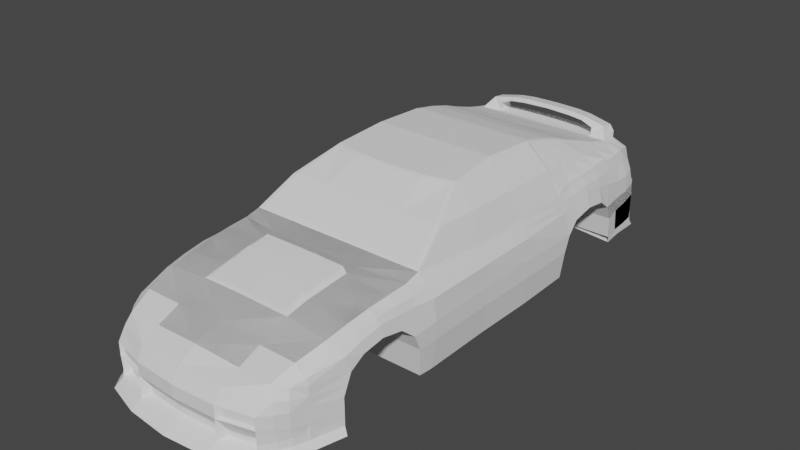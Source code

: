 # Source: 240SX.blend  (saved by Blender 2.90.8; exported with 4.5.12 LTS)
import bpy
from mathutils import Matrix  # noqa: F401  (used for matrix-valued properties, if any)

bpy.ops.wm.read_factory_settings(use_empty=True)
scene = bpy.context.scene
scene.name = 'Scene'

# ---- collections
col_collection = bpy.data.collections.new('Collection'); scene.collection.children.link(col_collection)

# ---- world
world_world = bpy.data.worlds.new('World'); scene.world = world_world
world_world.use_nodes = True; world_world.node_tree.nodes.clear()
_N = world_world.node_tree.nodes; _L = world_world.node_tree.links
n0 = _N.new('ShaderNodeOutputWorld'); n0.name = 'World Output'; n0.location = (300, 300)
n1 = _N.new('ShaderNodeBackground'); n1.name = 'Background'; n1.location = (10, 300)
n1.inputs[0].default_value = (0.05088, 0.05088, 0.05088, 1.0)
_L.new(n1.outputs[0], n0.inputs[0])
n0.is_active_output = True
world_world.color = (0.05088, 0.05088, 0.05088)
world_world.use_sun_shadow = False
world_world.sun_shadow_jitter_overblur = 0.0

# ---- meshes
me_cube = bpy.data.meshes.new('Cube')
me_cube.from_pydata([(0.0, 4.56, 0.8507), (0.0, -5.782, -0.4243), (0.0, 5.522, 0.548), (1.864, 5.157, 0.6038), (1.649, -5.545, -0.4243), (1.923, -1.937, 0.6529), (0.0, -1.937, 0.6532), (0.0, 2.067, 1.59), (1.357, 2.065, 1.59), (2.063, 2.26, 0.5585), (0.0, 4.174, 0.9689), (2.213, 4.111, -1.03), (1.547, 4.104, 0.9689), (2.013, 4.104, 0.6802), (1.466, 3.129, 1.313), (2.046, 3.129, 0.6389), (0.0, -1.859, 0.7141), (1.34, -0.3092, 1.532), (1.507, 3.616, 1.133), (2.036, 3.616, 0.6704), (1.409, 2.641, 1.46), (2.033, 2.641, 0.611), (0.0, -1.155, 1.149), (2.206, -4.128, -1.287), (1.848, -4.121, 0.3488), (1.931, -2.257, 0.5732), (1.897, -3.189, 0.5043), (1.922, -2.723, 0.548), (1.874, -3.655, 0.4373), (1.662, -5.192, 0.01133), (0.0, -5.233, 0.07041), (0.0, 5.406, 0.7399), (1.559, 5.115, 0.7399), (1.896, 4.982, 0.6419), (1.392, -0.2197, 1.56), (2.034, -0.3768, 0.548), (0.0, -0.3894, 1.56), (0.0, 0.8886, 1.661), (1.325, 0.8886, 1.661), (2.055, 0.8886, 0.548), (0.0, 5.569, -0.1045), (1.999, 5.204, -0.1045), (2.282, -1.87, -0.2182), (2.299, 2.346, -0.2525), (2.227, 3.908, -0.249), (2.256, 3.129, 0.04818), (2.241, 3.616, -0.02873), (2.26, 2.641, -0.03572), (2.206, -3.953, -0.1756), (2.275, -2.439, -0.249), (2.218, -3.189, 0.07965), (2.225, -2.723, -0.01125), (2.215, -3.655, 0.009727), (2.147, 5.041, -0.122), (2.27, -0.3768, -0.2182), (2.291, 0.8886, -0.2182), (2.289, -1.858, -0.5792), (2.305, 2.203, -0.5792), (2.216, 4.069, -0.5792), (2.206, -4.135, -0.5792), (2.275, -2.299, -0.5792), (1.821, -5.307, -0.4429), (2.277, -0.3768, -0.5792), (2.298, 0.8886, -0.5792), (0.847, 4.525, 0.8507), (1.751, -1.157, 1.134), (0.9265, -5.726, -0.4243), (0.7262, 5.484, 0.548), (1.002, -1.937, 0.6532), (0.7576, 2.042, 1.59), (0.8567, 4.12, 0.9689), (2.179, 4.381, -0.2245), (0.9877, -1.859, 0.7141), (1.819, -1.859, 0.7138), (1.664, -1.155, 1.148), (0.9654, -5.192, 0.01133), (0.7262, 5.368, 0.7399), (0.7555, -0.36, 1.56), (0.7262, 0.8886, 1.661), (0.7262, 5.531, -0.1045), (2.031, -4.735, -0.1039), (2.031, -4.739, -0.4918), (1.755, -4.733, 0.2019), (1.649, -5.545, -0.6877), (0.0, -5.782, -0.6877), (0.9265, -5.726, -0.6877), (2.206, -4.131, -0.9332), (1.996, 4.429, 0.6714), (1.567, 4.755, 0.7814), (1.957, 4.755, 0.6757), (0.0, 4.755, 0.7814), (2.179, 4.732, -0.2), (1.569, 4.429, 0.8752), (0.8108, 4.755, 0.7814), (0.0, 5.545, 0.2218), (1.991, 5.15, 0.2218), (2.24, -1.882, 0.2302), (2.187, 2.315, 0.2302), (2.164, 4.006, 0.2282), (2.164, 3.129, 0.3436), (2.164, 3.616, 0.3208), (2.164, 2.641, 0.2876), (2.164, -4.037, 0.1269), (2.179, -2.323, 0.2452), (2.164, -3.189, 0.292), (2.164, -2.723, 0.2684), (2.164, -3.655, 0.2235), (2.091, 5.01, 0.213), (2.24, -0.3768, 0.2302), (2.24, 0.8886, 0.2302), (2.164, 4.405, 0.1563), (0.7262, 5.507, 0.2218), (2.0, -4.733, 0.02716), (2.164, 4.743, 0.1467), (1.88, -5.008, -0.06811), (1.938, -5.07, -0.4674), (1.645, 4.429, 0.8069), (1.797, 2.159, 1.074), (1.719, 4.104, 0.8371), (0.0, -4.128, -1.287), (0.9345, -4.128, -1.287), (0.9318, -4.131, -0.9332), (0.9318, -4.135, -0.5792), (0.9379, -3.189, 0.07965), (0.9415, -2.723, -0.01125), (0.9367, -3.655, 0.009727), (0.9318, -3.953, -0.1756), (0.9666, -2.299, -0.5792), (0.9318, -2.216, -1.177), (0.9664, -2.439, -0.249), (0.0, -2.216, -1.177), (0.7627, 4.111, -1.03), (0.7984, 2.161, -1.137), (0.8494, 2.346, -0.2525), (0.7771, 3.908, -0.249), (0.8062, 3.129, 0.04818), (0.7916, 3.616, -0.02873), (0.8104, 2.641, -0.03572), (0.8555, 2.203, -0.5792), (0.7662, 4.069, -0.5792), (0.0, 4.111, -1.03), (0.0, 2.161, -1.137), (1.893, -4.719, 0.0927), (0.0, 5.534, 0.3849), (1.927, 5.153, 0.3874), (2.081, -1.91, 0.4415), (2.125, 2.287, 0.3943), (2.103, 4.055, 0.4542), (2.119, 3.129, 0.4912), (2.115, 3.616, 0.4956), (2.113, 2.641, 0.4493), (2.06, -4.079, 0.2378), (2.11, -2.29, 0.4092), (2.085, -3.189, 0.3982), (2.097, -2.723, 0.4082), (2.073, -3.655, 0.3304), (1.994, 4.996, 0.4275), (2.137, -0.3768, 0.3891), (2.147, 0.8886, 0.3891), (2.08, 4.417, 0.4139), (0.7262, 5.496, 0.3849), (2.06, 4.749, 0.4112), (1.656, -5.397, -0.2115), (0.0, -5.604, -0.1602), (0.946, -5.569, -0.1679), (1.785, -5.271, -0.2376), (1.922, -5.047, -0.2677), (2.031, -4.737, -0.2979), (2.206, -4.044, -0.3774), (1.584, -5.492, -0.448), (0.9914, -5.641, -0.448), (0.9914, -5.641, -0.6641), (1.584, -5.492, -0.6641), (1.522, 5.341, 0.5759), (1.369, 5.261, 0.7399), (1.589, 5.387, -0.1045), (1.585, 5.349, 0.2218), (1.553, 5.345, 0.3862), (2.235, -1.937, -1.17), (2.248, 2.161, -1.137), (2.206, -2.216, -1.177), (2.222, -0.3768, -1.17), (2.243, 0.8886, -1.17), (2.289, -1.858, -0.5792), (2.305, 2.203, -0.5792), (2.275, -2.299, -0.5792), (2.277, -0.3768, -0.5792), (2.298, 0.8886, -0.5792), (0.9666, -2.299, -0.5792), (0.9318, -2.216, -1.177), (0.0, -2.216, -1.177), (0.0, -1.937, -1.17), (0.0, -0.3768, -1.17), (0.0, 0.8886, -1.17), (0.7984, 2.161, -1.137), (0.8555, 2.203, -0.5792), (0.0, 2.161, -1.137), (1.44, -0.1744, 1.508), (1.761, -1.058, 1.133), (1.906, -1.794, 0.7148), (2.01, -0.3291, 0.6112), (1.809, 2.057, 1.06), (2.043, 2.148, 0.6035), (1.383, 0.8676, 1.591), (2.032, 0.8598, 0.6029), (1.805, -0.2515, 1.127), (1.414, 1.973, 1.521), (1.807, 0.8635, 1.094), (1.437, 2.681, 1.395), (1.39, 2.152, 1.508), (2.011, 2.681, 0.6773), (2.038, 2.33, 0.6318), (1.794, 2.238, 1.06), (1.722, 4.024, 0.8537), (1.993, 4.024, 0.7375), (1.528, 3.577, 1.11), (1.49, 3.129, 1.267), (2.014, 3.577, 0.729), (2.022, 3.129, 0.7016), (1.794, 3.129, 0.9742), (1.564, 4.024, 0.9682), (1.794, 3.577, 0.9096), (1.794, 2.681, 1.026), (1.337, 2.694, 1.461), (1.291, 2.182, 1.577), (0.758, 2.161, 1.577), (0.0, 3.561, 1.17), (0.0, 4.056, 1.025), (0.8461, 4.009, 1.025), (1.46, 3.994, 1.025), (1.425, 3.561, 1.17), (1.388, 3.127, 1.331), (0.0, 2.694, 1.461), (0.0, 3.127, 1.331), (0.8326, 3.127, 1.331), (0.873, 3.561, 1.17), (0.0, 2.183, 1.577), (0.7823, 2.694, 1.461), (0.9027, -1.155, 1.149), (0.7656, -0.4358, 1.532), (0.0, -0.4623, 1.532)], [], [(173, 67, 76, 174), (34, 77, 239, 17), (68, 5, 73, 72), (157, 35, 5, 145), (177, 173, 3, 144), (65, 34, 17, 74), (150, 21, 9, 146), (13, 118, 213, 214), (7, 69, 225, 236), (64, 0, 10, 70), (116, 92, 12, 118), (159, 87, 13, 147), (8, 20, 223, 224), (117, 9, 211, 212), (149, 19, 15, 148), (147, 13, 19, 149), (15, 19, 217, 218), (18, 12, 229, 230), (69, 8, 224, 225), (21, 15, 218, 210), (148, 15, 21, 150), (155, 28, 24, 151), (145, 5, 25, 152), (154, 27, 26, 153), (152, 25, 27, 154), (153, 26, 28, 155), (164, 162, 29, 75), (144, 3, 33, 156), (67, 2, 31, 76), (93, 90, 0, 64), (158, 39, 35, 157), (117, 8, 206, 201), (78, 37, 36, 77), (69, 7, 37, 78), (65, 5, 199, 198), (146, 9, 39, 158), (57, 43, 55, 63), (63, 55, 54, 62), (56, 42, 49, 60), (62, 54, 42, 56), (85, 66, 1, 84), (4, 61, 165, 162), (66, 85, 171, 170), (8, 69, 78, 38), (38, 78, 77, 34), (32, 33, 3), (163, 164, 75, 30), (70, 10, 227, 228), (12, 70, 228, 229), (14, 18, 230, 231), (161, 89, 87, 159), (92, 64, 70, 12), (20, 14, 231, 223), (5, 65, 74, 73), (143, 2, 67, 160), (162, 165, 29), (9, 117, 201, 202), (87, 89, 88, 116), (29, 114, 82), (102, 112, 80, 48), (32, 174, 76, 93, 88), (156, 33, 89, 161), (92, 116, 88), (88, 93, 64, 92), (76, 31, 90, 93), (53, 107, 113, 91), (151, 142, 112, 102), (40, 94, 111, 79), (91, 113, 110, 71), (43, 97, 109, 55), (55, 109, 108, 54), (41, 95, 107, 53), (50, 104, 106, 52), (49, 103, 105, 51), (51, 105, 104, 50), (42, 96, 103, 49), (52, 106, 102, 48), (45, 99, 101, 47), (44, 98, 100, 46), (46, 100, 99, 45), (71, 110, 98, 44), (47, 101, 97, 43), (175, 176, 95, 41), (54, 108, 96, 42), (82, 114, 112, 142), (114, 80, 112), (39, 9, 202, 204), (38, 34, 197, 203), (8, 38, 203, 206), (19, 13, 214, 217), (9, 21, 210, 211), (18, 14, 216, 215), (87, 116, 118, 13), (14, 20, 208, 216), (33, 32, 88, 89), (86, 23, 120, 121), (52, 48, 126, 125), (60, 49, 129, 127), (49, 51, 124, 129), (48, 168, 59, 122, 126), (50, 52, 125, 123), (51, 50, 123, 124), (59, 86, 121, 122), (120, 128, 127, 129, 124, 123, 125, 126, 122, 121), (119, 130, 128, 120), (47, 43, 133, 137), (46, 45, 135, 136), (43, 57, 138, 133), (45, 47, 137, 135), (58, 44, 134, 139), (44, 46, 136, 134), (58, 139, 131, 11), (138, 132, 131, 139, 134, 136, 135, 137, 133), (140, 131, 132, 141), (24, 82, 142, 151), (107, 156, 161, 113), (94, 143, 160, 111), (113, 161, 159, 110), (97, 146, 158, 109), (109, 158, 157, 108), (95, 144, 156, 107), (104, 153, 155, 106), (103, 152, 154, 105), (105, 154, 153, 104), (96, 145, 152, 103), (106, 155, 151, 102), (99, 148, 150, 101), (98, 147, 149, 100), (100, 149, 148, 99), (110, 159, 147, 98), (101, 150, 146, 97), (176, 177, 144, 95), (108, 157, 145, 96), (1, 66, 164, 163), (66, 4, 162, 164), (29, 165, 166, 114), (114, 166, 167, 80), (167, 168, 48, 80), (168, 167, 81, 59), (115, 81, 167, 166), (165, 61, 115, 166), (172, 169, 170, 171), (85, 83, 172, 171), (83, 4, 169, 172), (4, 66, 170, 169), (111, 160, 177, 176), (79, 111, 176, 175), (160, 67, 173, 177), (3, 173, 174, 32), (181, 186, 183, 178), (178, 183, 185, 180), (182, 187, 186, 181), (179, 184, 187, 182), (180, 185, 188, 189), (182, 181, 192, 193), (181, 178, 191, 192), (178, 180, 189, 190, 191), (184, 179, 194, 195), (182, 193, 196, 179), (207, 203, 197, 205), (201, 206, 203, 207), (198, 205, 197), (205, 198, 199, 200), (202, 201, 207, 204), (204, 207, 205, 200), (35, 39, 204, 200), (5, 35, 200, 199), (34, 65, 198, 197), (222, 208, 209, 212), (221, 215, 216, 219), (213, 220, 215, 221), (219, 216, 208, 222), (218, 219, 222, 210), (214, 213, 221, 217), (217, 221, 219, 218), (210, 222, 212, 211), (8, 117, 212, 209), (12, 18, 215, 220), (20, 8, 209, 208), (118, 12, 220, 213), (237, 232, 236, 225), (235, 226, 233, 234), (228, 227, 226, 235), (234, 233, 232, 237), (231, 234, 237, 223), (229, 228, 235, 230), (230, 235, 234, 231), (223, 237, 225, 224), (72, 238, 22, 16), (74, 238, 72, 73), (238, 239, 240, 22), (17, 239, 238, 74), (77, 36, 240, 239), (6, 68, 72, 16)])
_uv = me_cube.uv_layers.new(name='UVMap')
_uv.uv.foreach_set('vector', [0.4221, 0.9131, 0.6585, 0.9048, 0.6585, 0.9619, 0.4675, 0.9619, 0.1718, 0.2603, 0.1571, 0.2575, 0.1573, 0.2556, 0.1707, 0.2582, 0.1041, 0.3167, 0.1041, 0.401, 0.09502, 0.3915, 0.09501, 0.3154, 0.08944, 0.6936, 0.09731, 0.6929, 0.1093, 0.7572, 0.09823, 0.757, 0.4127, 0.8567, 0.4221, 0.9131, 0.3204, 0.9214, 0.3015, 0.8571, 0.1809, 0.2374, 0.1718, 0.2603, 0.1707, 0.2582, 0.1789, 0.2374, 0.08038, 0.5676, 0.08791, 0.5669, 0.08683, 0.5831, 0.07941, 0.5826, 0.052, 0.1397, 0.052, 0.1573, 0.052, 0.1573, 0.052, 0.1397, 0.1427, 0.3148, 0.1603, 0.3131, 0.1605, 0.3158, 0.1429, 0.3175, 0.1702, 0.3744, 0.1506, 0.3784, 0.1491, 0.369, 0.1689, 0.3646, 0.08849, 0.1539, 0.08849, 0.1616, 0.052, 0.1721, 0.052, 0.1573, 0.07256, 0.4936, 0.0838, 0.4921, 0.08518, 0.5057, 0.07525, 0.5087, 0.1743, 0.3126, 0.1766, 0.3262, 0.1751, 0.3276, 0.173, 0.3154, 0.06531, 0.3439, 0.06742, 0.285, 0.06742, 0.285, 0.06531, 0.3439, 0.07841, 0.5268, 0.08639, 0.5261, 0.08693, 0.5465, 0.08005, 0.5471, 0.07525, 0.5087, 0.08518, 0.5057, 0.08639, 0.5261, 0.07841, 0.5268, 0.08693, 0.5465, 0.08639, 0.5261, 0.08639, 0.5261, 0.08693, 0.5465, 0.1822, 0.3497, 0.1849, 0.3616, 0.1824, 0.359, 0.18, 0.3484, 0.1603, 0.3131, 0.1743, 0.3126, 0.173, 0.3154, 0.1605, 0.3158, 0.08791, 0.5669, 0.08693, 0.5465, 0.08693, 0.5465, 0.08791, 0.5669, 0.08005, 0.5471, 0.08693, 0.5465, 0.08791, 0.5669, 0.08038, 0.5676, 0.1004, 0.8299, 0.1098, 0.8298, 0.1089, 0.8495, 0.09919, 0.8475, 0.09823, 0.757, 0.1093, 0.7572, 0.1076, 0.771, 0.09753, 0.7731, 0.09918, 0.7912, 0.1086, 0.7906, 0.1097, 0.8101, 0.1008, 0.8105, 0.09753, 0.7731, 0.1076, 0.771, 0.1086, 0.7906, 0.09918, 0.7912, 0.1008, 0.8105, 0.1097, 0.8101, 0.1098, 0.8298, 0.1004, 0.8299, 0.1172, 0.9275, 0.09708, 0.9063, 0.1042, 0.8961, 0.1273, 0.9133, 0.07048, 0.462, 0.07987, 0.4611, 0.08171, 0.4685, 0.07186, 0.4692, 0.6585, 0.9048, 0.8744, 0.9048, 0.8744, 0.9619, 0.6585, 0.9619, 0.1703, 0.3802, 0.1514, 0.3832, 0.1506, 0.3784, 0.1702, 0.3744, 0.0844, 0.6409, 0.09206, 0.6402, 0.09731, 0.6929, 0.08944, 0.6936, 0.06531, 0.3439, 0.06396, 0.4026, 0.06396, 0.4026, 0.06531, 0.3439, 0.1578, 0.2864, 0.1409, 0.2873, 0.1396, 0.2575, 0.1571, 0.2575, 0.1603, 0.3131, 0.1427, 0.3148, 0.1409, 0.2873, 0.1578, 0.2864, 0.1809, 0.2374, 0.1879, 0.2181, 0.1873, 0.2216, 0.1815, 0.2395, 0.07941, 0.5826, 0.08683, 0.5831, 0.09206, 0.6402, 0.0844, 0.6409, 0.03809, 0.5899, 0.05119, 0.5827, 0.05798, 0.6433, 0.04294, 0.6446, 0.04294, 0.6446, 0.05798, 0.6433, 0.06282, 0.696, 0.04778, 0.6974, 0.05343, 0.7591, 0.0685, 0.7581, 0.06956, 0.7819, 0.05523, 0.7775, 0.04778, 0.6974, 0.06282, 0.696, 0.0685, 0.7581, 0.05343, 0.7591, 0.1001, 0.9452, 0.1093, 0.9367, 0.138, 0.9658, 0.1302, 0.974, 0.09035, 0.9145, 0.08516, 0.9035, 0.09308, 0.9, 0.09708, 0.9063, 0.2864, 0.2188, 0.2494, 0.2187, 0.2567, 0.2055, 0.2792, 0.2068, 0.1743, 0.3126, 0.1603, 0.3131, 0.1578, 0.2864, 0.1715, 0.2857, 0.1715, 0.2857, 0.1578, 0.2864, 0.1571, 0.2575, 0.1718, 0.2603, 0.09366, 0.4583, 0.08171, 0.4685, 0.07987, 0.4611, 0.1471, 0.9558, 0.1172, 0.9275, 0.1273, 0.9133, 0.1597, 0.9411, 0.1689, 0.3646, 0.1491, 0.369, 0.1486, 0.3659, 0.1682, 0.3617, 0.1849, 0.3616, 0.1689, 0.3646, 0.1682, 0.3617, 0.1824, 0.359, 0.1793, 0.3378, 0.1822, 0.3497, 0.18, 0.3484, 0.1775, 0.3379, 0.07141, 0.4798, 0.08316, 0.4784, 0.0838, 0.4921, 0.07256, 0.4936, 0.1867, 0.3694, 0.1702, 0.3744, 0.1689, 0.3646, 0.1849, 0.3616, 0.1766, 0.3262, 0.1793, 0.3378, 0.1775, 0.3379, 0.1751, 0.3276, 0.1879, 0.2181, 0.1809, 0.2374, 0.1789, 0.2374, 0.1853, 0.2199, 0.8744, 0.8563, 0.8744, 0.9048, 0.6585, 0.9048, 0.6585, 0.8563, 0.09708, 0.9063, 0.09308, 0.9, 0.1042, 0.8961, 0.06742, 0.285, 0.06531, 0.3439, 0.06531, 0.3439, 0.06742, 0.285, 0.08849, 0.1387, 0.125, 0.1392, 0.125, 0.1511, 0.08849, 0.1539, 0.1042, 0.8961, 0.09605, 0.8871, 0.1079, 0.8755, 0.09295, 0.8463, 0.09587, 0.8747, 0.09065, 0.8758, 0.08007, 0.8452, 0.09366, 0.4583, 0.09876, 0.4497, 0.122, 0.4356, 0.1283, 0.4607, 0.09899, 0.4725, 0.07186, 0.4692, 0.08171, 0.4685, 0.08316, 0.4784, 0.07141, 0.4798, 0.08849, 0.1616, 0.08849, 0.1539, 0.125, 0.1511, 0.1879, 0.3773, 0.1703, 0.3802, 0.1702, 0.3744, 0.1867, 0.3694, 0.122, 0.4356, 0.1496, 0.4228, 0.1597, 0.4481, 0.1283, 0.4607, 0.04808, 0.4696, 0.06217, 0.4699, 0.05979, 0.4813, 0.0455, 0.4827, 0.09919, 0.8475, 0.1008, 0.8744, 0.09587, 0.8747, 0.09295, 0.8463, 0.8744, 0.7108, 0.8744, 0.8078, 0.6585, 0.8078, 0.6585, 0.7108, 0.0455, 0.4827, 0.05979, 0.4813, 0.06134, 0.4952, 0.04558, 0.4974, 0.05119, 0.5827, 0.07198, 0.5821, 0.07676, 0.6416, 0.05798, 0.6433, 0.05798, 0.6433, 0.07676, 0.6416, 0.08154, 0.6943, 0.06282, 0.696, 0.04955, 0.4604, 0.06315, 0.4629, 0.06217, 0.4699, 0.04808, 0.4696, 0.08622, 0.8119, 0.0953, 0.811, 0.09466, 0.8304, 0.08559, 0.8315, 0.06956, 0.7819, 0.09015, 0.7751, 0.09272, 0.7918, 0.08078, 0.7928, 0.08078, 0.7928, 0.09272, 0.7918, 0.0953, 0.811, 0.08622, 0.8119, 0.0685, 0.7581, 0.08719, 0.7567, 0.09015, 0.7751, 0.06956, 0.7819, 0.08559, 0.8315, 0.09466, 0.8304, 0.09295, 0.8463, 0.08007, 0.8452, 0.06074, 0.5489, 0.07363, 0.5477, 0.0733, 0.5683, 0.05923, 0.5696, 0.04593, 0.5173, 0.06567, 0.5116, 0.07086, 0.5275, 0.05594, 0.5288, 0.05594, 0.5288, 0.07086, 0.5275, 0.07363, 0.5477, 0.06074, 0.5489, 0.04558, 0.4974, 0.06134, 0.4952, 0.06567, 0.5116, 0.04593, 0.5173, 0.05923, 0.5696, 0.0733, 0.5683, 0.07198, 0.5821, 0.05119, 0.5827, 0.402, 0.7108, 0.4032, 0.8078, 0.2826, 0.8078, 0.2802, 0.7108, 0.06282, 0.696, 0.08154, 0.6943, 0.08719, 0.7567, 0.0685, 0.7581, 0.1079, 0.8755, 0.09605, 0.8871, 0.09587, 0.8747, 0.1008, 0.8744, 0.09605, 0.8871, 0.09065, 0.8758, 0.09587, 0.8747, 0.09206, 0.6402, 0.08683, 0.5831, 0.08683, 0.5831, 0.09206, 0.6402, 0.1715, 0.2857, 0.1718, 0.2603, 0.1736, 0.2611, 0.1736, 0.2851, 0.1743, 0.3126, 0.1715, 0.2857, 0.1736, 0.2851, 0.1763, 0.3104, 0.08639, 0.5261, 0.08518, 0.5057, 0.08518, 0.5057, 0.08639, 0.5261, 0.08683, 0.5831, 0.08791, 0.5669, 0.08791, 0.5669, 0.08683, 0.5831, 0.1822, 0.3497, 0.1793, 0.3378, 0.1805, 0.3379, 0.183, 0.3488, 0.08849, 0.1387, 0.08849, 0.1539, 0.052, 0.1573, 0.052, 0.1397, 0.1793, 0.3378, 0.1766, 0.3262, 0.1782, 0.3273, 0.1805, 0.3379, 0.08171, 0.4685, 0.09366, 0.4583, 0.09899, 0.4725, 0.08316, 0.4784, 0.9005, 0.05772, 0.9046, 0.0541, 0.9176, 0.06881, 0.9129, 0.07099, 0.8903, 0.07232, 0.8926, 0.0673, 0.9058, 0.07461, 0.9048, 0.0775, 0.8895, 0.09877, 0.8884, 0.09343, 0.9051, 0.09047, 0.909, 0.09471, 0.8884, 0.09343, 0.8883, 0.08754, 0.904, 0.0864, 0.9051, 0.09047, 0.8926, 0.0673, 0.8944, 0.06443, 0.8965, 0.06183, 0.9089, 0.07225, 0.9058, 0.07461, 0.8886, 0.07975, 0.8903, 0.07232, 0.9048, 0.0775, 0.9046, 0.08178, 0.8883, 0.08754, 0.8886, 0.07975, 0.9046, 0.08178, 0.904, 0.0864, 0.8965, 0.06183, 0.9005, 0.05772, 0.9129, 0.07099, 0.9089, 0.07225, 0.9176, 0.06881, 0.9176, 0.09564, 0.909, 0.09471, 0.9051, 0.09047, 0.904, 0.0864, 0.9046, 0.08178, 0.9048, 0.0775, 0.9058, 0.07461, 0.9089, 0.07225, 0.9129, 0.07099, 0.9307, 0.06881, 0.9307, 0.09564, 0.9176, 0.09564, 0.9176, 0.06881, 0.9307, 0.06443, 0.9308, 0.05903, 0.9483, 0.06143, 0.9478, 0.06525, 0.9322, 0.07958, 0.9308, 0.07208, 0.9489, 0.06994, 0.9488, 0.07494, 0.9308, 0.05903, 0.9315, 0.0541, 0.9515, 0.05739, 0.9483, 0.06143, 0.9308, 0.07208, 0.9307, 0.06443, 0.9478, 0.06525, 0.9489, 0.06994, 0.9367, 0.08988, 0.9341, 0.08482, 0.9502, 0.07811, 0.9532, 0.08055, 0.9341, 0.08482, 0.9322, 0.07958, 0.9488, 0.07494, 0.9502, 0.07811, 0.9367, 0.08988, 0.9532, 0.08055, 0.9591, 0.0835, 0.9404, 0.09599, 0.9515, 0.05739, 0.9586, 0.05442, 0.9591, 0.0835, 0.9532, 0.08055, 0.9502, 0.07811, 0.9488, 0.07494, 0.9489, 0.06994, 0.9478, 0.06525, 0.9483, 0.06143, 0.9705, 0.0835, 0.9591, 0.0835, 0.9586, 0.05442, 0.9705, 0.05442, 0.1089, 0.8495, 0.1079, 0.8755, 0.1008, 0.8744, 0.09919, 0.8475, 0.06217, 0.4699, 0.07186, 0.4692, 0.07141, 0.4798, 0.05979, 0.4813, 0.8744, 0.8078, 0.8744, 0.8563, 0.6585, 0.8563, 0.6585, 0.8078, 0.05979, 0.4813, 0.07141, 0.4798, 0.07256, 0.4936, 0.06134, 0.4952, 0.07198, 0.5821, 0.07941, 0.5826, 0.0844, 0.6409, 0.07676, 0.6416, 0.07676, 0.6416, 0.0844, 0.6409, 0.08944, 0.6936, 0.08154, 0.6943, 0.06315, 0.4629, 0.07048, 0.462, 0.07186, 0.4692, 0.06217, 0.4699, 0.0953, 0.811, 0.1008, 0.8105, 0.1004, 0.8299, 0.09466, 0.8304, 0.09015, 0.7751, 0.09753, 0.7731, 0.09918, 0.7912, 0.09272, 0.7918, 0.09272, 0.7918, 0.09918, 0.7912, 0.1008, 0.8105, 0.0953, 0.811, 0.08719, 0.7567, 0.09823, 0.757, 0.09753, 0.7731, 0.09015, 0.7751, 0.09466, 0.8304, 0.1004, 0.8299, 0.09919, 0.8475, 0.09295, 0.8463, 0.07363, 0.5477, 0.08005, 0.5471, 0.08038, 0.5676, 0.0733, 0.5683, 0.06567, 0.5116, 0.07525, 0.5087, 0.07841, 0.5268, 0.07086, 0.5275, 0.07086, 0.5275, 0.07841, 0.5268, 0.08005, 0.5471, 0.07363, 0.5477, 0.06134, 0.4952, 0.07256, 0.4936, 0.07525, 0.5087, 0.06567, 0.5116, 0.0733, 0.5683, 0.08038, 0.5676, 0.07941, 0.5826, 0.07198, 0.5821, 0.4032, 0.8078, 0.4127, 0.8567, 0.3015, 0.8571, 0.2826, 0.8078, 0.08154, 0.6943, 0.08944, 0.6936, 0.09823, 0.757, 0.08719, 0.7567, 0.138, 0.9658, 0.1093, 0.9367, 0.1172, 0.9275, 0.1471, 0.9558, 0.1093, 0.9367, 0.09035, 0.9145, 0.09708, 0.9063, 0.1172, 0.9275, 0.1042, 0.8961, 0.09308, 0.9, 0.0883, 0.8904, 0.09605, 0.8871, 0.09605, 0.8871, 0.0883, 0.8904, 0.08324, 0.878, 0.09065, 0.8758, 0.08324, 0.878, 0.07288, 0.8507, 0.08007, 0.8452, 0.09065, 0.8758, 0.07288, 0.8507, 0.08324, 0.878, 0.07568, 0.8802, 0.06575, 0.8563, 0.08067, 0.8935, 0.07568, 0.8802, 0.08324, 0.878, 0.0883, 0.8904, 0.09308, 0.9, 0.08516, 0.9035, 0.08067, 0.8935, 0.0883, 0.8904, 0.2676, 0.6364, 0.2676, 0.4999, 0.6536, 0.4999, 0.6536, 0.6364, 0.2494, 0.2187, 0.2492, 0.1364, 0.2571, 0.1459, 0.2567, 0.2055, 0.2492, 0.1364, 0.2864, 0.1369, 0.2784, 0.1475, 0.2571, 0.1459, 0.2864, 0.1369, 0.2864, 0.2188, 0.2792, 0.2068, 0.2784, 0.1475, 0.6585, 0.8078, 0.6585, 0.8563, 0.4127, 0.8567, 0.4032, 0.8078, 0.6585, 0.7108, 0.6585, 0.8078, 0.4032, 0.8078, 0.402, 0.7108, 0.6585, 0.8563, 0.6585, 0.9048, 0.4221, 0.9131, 0.4127, 0.8567, 0.3204, 0.9214, 0.4221, 0.9131, 0.4675, 0.9619, 0.4111, 0.9619, 0.16, 0.5304, 0.1846, 0.5303, 0.1849, 0.592, 0.1602, 0.5953, 0.1602, 0.5953, 0.1849, 0.592, 0.1849, 0.6104, 0.1598, 0.607, 0.1599, 0.4776, 0.1846, 0.4776, 0.1846, 0.5303, 0.16, 0.5304, 0.1611, 0.4246, 0.1845, 0.4228, 0.1846, 0.4776, 0.1599, 0.4776, 0.8961, 0.05318, 0.8883, 0.05408, 0.8883, 0.03716, 0.8961, 0.03671, 0.9362, 0.05366, 0.9199, 0.05339, 0.9199, 0.02466, 0.9362, 0.02466, 0.9199, 0.05339, 0.8997, 0.05356, 0.8997, 0.02466, 0.9199, 0.02466, 0.8997, 0.05356, 0.8961, 0.05318, 0.8961, 0.03671, 0.8961, 0.02466, 0.8997, 0.02466, 0.9599, 0.04414, 0.9527, 0.0434, 0.9527, 0.02466, 0.9599, 0.0254, 0.9362, 0.05366, 0.9362, 0.02466, 0.9527, 0.02466, 0.9527, 0.05373, 0.9, 0.5482, 0.8375, 0.5486, 0.8471, 0.449, 0.8975, 0.4418, 0.9026, 0.6625, 0.8445, 0.6544, 0.8375, 0.5486, 0.9, 0.5482, 0.8947, 0.3648, 0.8975, 0.4418, 0.8471, 0.449, 0.8975, 0.4418, 0.8947, 0.3648, 0.9366, 0.2942, 0.9504, 0.4343, 0.9517, 0.6714, 0.9026, 0.6625, 0.9, 0.5482, 0.9517, 0.548, 0.9517, 0.548, 0.9, 0.5482, 0.8975, 0.4418, 0.9504, 0.4343, 0.09731, 0.6929, 0.09206, 0.6402, 0.09206, 0.6402, 0.09731, 0.6929, 0.1093, 0.7572, 0.09731, 0.6929, 0.09731, 0.6929, 0.1093, 0.7572, 0.1718, 0.2603, 0.1809, 0.2374, 0.1815, 0.2395, 0.1736, 0.2611, 0.777, 0.3468, 0.7086, 0.3346, 0.7061, 0.2611, 0.7843, 0.2871, 0.7669, 0.4692, 0.7222, 0.4618, 0.715, 0.3977, 0.7714, 0.4077, 0.753, 0.5298, 0.727, 0.5253, 0.7222, 0.4618, 0.7669, 0.4692, 0.7714, 0.4077, 0.715, 0.3977, 0.7086, 0.3346, 0.777, 0.3468, 0.8188, 0.4165, 0.7714, 0.4077, 0.777, 0.3468, 0.8315, 0.3571, 0.7924, 0.5351, 0.753, 0.5298, 0.7669, 0.4692, 0.8051, 0.4757, 0.8051, 0.4757, 0.7669, 0.4692, 0.7714, 0.4077, 0.8188, 0.4165, 0.8315, 0.3571, 0.777, 0.3468, 0.7843, 0.2871, 0.8475, 0.3119, 0.06396, 0.4026, 0.06531, 0.3439, 0.06531, 0.3439, 0.06396, 0.4026, 0.1849, 0.3616, 0.1822, 0.3497, 0.183, 0.3488, 0.1853, 0.3597, 0.1766, 0.3262, 0.1743, 0.3126, 0.1763, 0.3148, 0.1782, 0.3273, 0.052, 0.1573, 0.052, 0.1721, 0.052, 0.1721, 0.052, 0.1573, 0.5191, 0.3524, 0.5157, 0.4357, 0.46, 0.4334, 0.461, 0.3527, 0.6168, 0.3467, 0.613, 0.4396, 0.5639, 0.4376, 0.5675, 0.349, 0.6668, 0.3516, 0.668, 0.4419, 0.613, 0.4396, 0.6168, 0.3467, 0.5675, 0.349, 0.5639, 0.4376, 0.5157, 0.4357, 0.5191, 0.3524, 0.5699, 0.29, 0.5675, 0.349, 0.5191, 0.3524, 0.5215, 0.2934, 0.668, 0.2863, 0.6668, 0.3516, 0.6168, 0.3467, 0.6192, 0.288, 0.6192, 0.288, 0.6168, 0.3467, 0.5675, 0.349, 0.5699, 0.29, 0.5215, 0.2934, 0.5191, 0.3524, 0.461, 0.3527, 0.4654, 0.296, 0.7404, 0.6728, 0.7465, 0.6121, 0.8128, 0.6121, 0.8128, 0.6727, 0.6907, 0.6122, 0.7465, 0.6121, 0.7404, 0.6728, 0.6794, 0.6729, 0.7465, 0.6121, 0.7566, 0.5523, 0.8128, 0.554, 0.8128, 0.6121, 0.7143, 0.544, 0.7566, 0.5523, 0.7465, 0.6121, 0.6907, 0.6122, 0.1571, 0.2575, 0.1396, 0.2575, 0.1396, 0.2557, 0.1573, 0.2556, 0.1041, 0.2249, 0.1041, 0.3167, 0.09501, 0.3154, 0.09502, 0.2249])
me_cube.use_remesh_fix_poles = True
me_cube.use_remesh_preserve_attributes = False
me_cube.use_mirror_vertex_groups = False
me_cube.update()
me_cube_003 = bpy.data.meshes.new('Cube.003')
me_cube_003.from_pydata([(2.181, -4.128, -1.287), (0.0, -5.431, -1.266), (1.638, -5.192, -1.266), (0.9265, -5.409, -1.266), (2.031, -4.735, -1.287), (1.891, -5.01, -1.277), (0.0, -4.128, -1.287), (0.0, -4.735, -1.287), (0.0, -5.01, -1.277), (0.9345, -4.128, -1.287), (0.8471, -4.735, -1.287), (0.7771, -5.01, -1.277), (1.649, -5.545, -0.4243), (1.638, -5.192, -1.266), (2.206, -4.135, -0.5792), (1.821, -5.307, -0.4429), (2.031, -4.739, -0.4918), (1.649, -5.545, -0.6877), (1.81, -5.3, -0.75), (0.0, -5.782, -0.6877), (0.9265, -5.726, -0.6877), (2.031, -4.737, -0.8224), (2.206, -4.131, -0.8487), (1.938, -5.07, -0.4674), (1.933, -5.067, -0.7933), (1.764, -5.101, -1.271)], [], [(1, 8, 11, 3), (7, 10, 11, 8), (6, 9, 10, 7), (4, 10, 9, 0), (5, 11, 10, 4), (3, 11, 2), (11, 5, 25, 13), (1, 3, 20, 19), (18, 15, 12, 17), (15, 18, 24, 23), (14, 16, 21, 22), (17, 20, 3, 13), (0, 22, 21, 4), (21, 16, 23, 24), (5, 4, 21, 24), (13, 25, 18, 17), (25, 5, 24, 18)])
_uv = me_cube_003.uv_layers.new(name='UVMap')
_uv.uv.foreach_set('vector', [0.1971, 0.07197, 0.1987, 0.1049, 0.144, 0.1099, 0.13, 0.07745, 0.1995, 0.1247, 0.1404, 0.1272, 0.144, 0.1099, 0.1987, 0.1049, 0.1995, 0.1675, 0.1336, 0.1663, 0.1404, 0.1272, 0.1995, 0.1247, 0.07474, 0.1228, 0.1404, 0.1272, 0.1336, 0.1663, 0.05705, 0.1548, 0.08359, 0.1089, 0.144, 0.1099, 0.1404, 0.1272, 0.07474, 0.1228, 0.13, 0.07745, 0.144, 0.1099, 0.09952, 0.09823, 0.144, 0.1099, 0.08359, 0.1089, 0.08981, 0.1042, 0.09773, 0.0986, 0.1971, 0.07197, 0.13, 0.07745, 0.1213, 0.03886, 0.1874, 0.02345, 0.07285, 0.07563, 0.05911, 0.06423, 0.06936, 0.05119, 0.08045, 0.06111, 0.05911, 0.06423, 0.07285, 0.07563, 0.06488, 0.08946, 0.04983, 0.07713, 0.01918, 0.1304, 0.03746, 0.09469, 0.0535, 0.1069, 0.03304, 0.1402, 0.08045, 0.06111, 0.1213, 0.03886, 0.13, 0.07745, 0.09773, 0.0986, 0.05705, 0.1548, 0.03304, 0.1402, 0.0535, 0.1069, 0.07474, 0.1228, 0.0535, 0.1069, 0.03746, 0.09469, 0.04983, 0.07713, 0.06488, 0.08946, 0.08359, 0.1089, 0.07474, 0.1228, 0.0535, 0.1069, 0.06488, 0.08946, 0.09773, 0.0986, 0.08981, 0.1042, 0.07285, 0.07563, 0.08045, 0.06111, 0.08981, 0.1042, 0.08359, 0.1089, 0.06488, 0.08946, 0.07285, 0.07563])
me_cube_003.use_remesh_fix_poles = True
me_cube_003.use_remesh_preserve_attributes = False
me_cube_003.use_mirror_vertex_groups = False
me_cube_003.update()
me_cube_004 = bpy.data.meshes.new('Cube.004')
me_cube_004.from_pydata([(2.206, -4.128, -1.287), (0.0, -6.055, -1.274), (1.665, -5.744, -1.274), (0.9167, -5.973, -1.274), (2.031, -4.735, -1.287), (1.891, -5.01, -1.277), (0.0, -4.128, -1.287), (0.0, -4.735, -1.287), (0.0, -5.01, -1.277), (0.9345, -4.128, -1.287), (0.8471, -4.735, -1.287), (0.7771, -5.01, -1.277), (1.649, -5.545, -0.4243), (2.29, -4.171, -1.274), (2.206, -4.135, -0.5792), (1.821, -5.307, -0.4429), (2.141, -4.751, -1.274), (2.031, -4.739, -0.4918), (1.649, -5.545, -0.6877), (1.817, -5.304, -0.6898), (0.0, -5.782, -0.6877), (0.9265, -5.726, -0.6877), (2.031, -4.737, -0.6898), (2.206, -4.131, -0.6898), (1.938, -5.07, -0.4674), (1.933, -5.067, -0.6898), (2.023, -5.156, -1.274), (1.885, -5.44, -1.274), (2.206, -4.129, -0.9885), (1.643, -5.528, -0.9769), (0.8107, -5.579, -0.742), (0.0, -5.622, -0.742), (2.031, -4.687, -0.9885), (1.933, -5.019, -0.9832), (1.818, -5.255, -0.9806), (2.206, -4.129, -1.138), (2.031, -4.718, -1.138), (1.933, -5.052, -1.13), (1.641, -5.549, -1.122), (0.0, -5.801, -1.122), (0.9265, -5.737, -1.122), (1.818, -5.287, -1.126), (0.0, -5.636, -1.067), (0.8107, -5.587, -1.067), (1.572, -5.395, -0.9625), (1.576, -5.407, -0.7456), (1.034, -5.543, -0.7456), (1.57, -5.411, -1.071), (1.034, -5.551, -1.071)], [], [(1, 8, 11, 3), (7, 10, 11, 8), (6, 9, 10, 7), (4, 10, 9, 0), (5, 11, 10, 4), (3, 11, 2), (5, 2, 11), (39, 40, 43, 42), (19, 15, 12, 18), (15, 19, 25, 24), (14, 17, 22, 23), (38, 40, 3, 2), (38, 2, 27, 41), (37, 41, 27, 26), (28, 23, 22, 32), (22, 17, 24, 25), (33, 32, 22, 25), (37, 36, 32, 33), (35, 28, 32, 36), (25, 19, 34, 33), (18, 29, 34, 19), (18, 21, 46, 45), (30, 31, 42, 43), (1, 3, 40, 39), (13, 35, 36, 16), (26, 16, 36, 37), (33, 34, 41, 37), (29, 38, 41, 34), (40, 21, 30, 43), (21, 20, 31, 30), (45, 46, 48, 47, 44), (40, 38, 47, 48), (21, 40, 48, 46), (38, 29, 44, 47), (29, 18, 45, 44), (0, 13, 16, 4), (4, 16, 26, 5), (5, 26, 27, 2), (13, 0, 35)])
_uv = me_cube_004.uv_layers.new(name='UVMap')
_uv.uv.foreach_set('vector', [0.955, 0.02844, 0.955, 0.06414, 0.9285, 0.06414, 0.9237, 0.03123, 0.955, 0.07355, 0.9261, 0.07355, 0.9285, 0.06414, 0.955, 0.06414, 0.955, 0.09432, 0.9231, 0.09432, 0.9261, 0.07355, 0.955, 0.07355, 0.8856, 0.07355, 0.9261, 0.07355, 0.9231, 0.09432, 0.8796, 0.0943, 0.8904, 0.06414, 0.9285, 0.06414, 0.9261, 0.07355, 0.8856, 0.07355, 0.9237, 0.03123, 0.9285, 0.06414, 0.8981, 0.03908, 0.8904, 0.06414, 0.8981, 0.03908, 0.9285, 0.06414, 0.05775, 0.05226, 0.08643, 0.1048, 0.07332, 0.1025, 0.04855, 0.0581, 0.1205, 0.1632, 0.1129, 0.178, 0.09445, 0.1693, 0.1032, 0.1533, 0.1129, 0.178, 0.1205, 0.1632, 0.1361, 0.1706, 0.1303, 0.1842, 0.1932, 0.1945, 0.1529, 0.1904, 0.1569, 0.1783, 0.195, 0.1878, 0.1181, 0.13, 0.08643, 0.1048, 0.09829, 0.09194, 0.1216, 0.119, 0.1181, 0.13, 0.1216, 0.119, 0.1344, 0.1288, 0.134, 0.1401, 0.1475, 0.1462, 0.134, 0.1401, 0.1344, 0.1288, 0.1482, 0.1354, 0.1989, 0.1693, 0.195, 0.1878, 0.1569, 0.1783, 0.1655, 0.1619, 0.1569, 0.1783, 0.1529, 0.1904, 0.1303, 0.1842, 0.1361, 0.1706, 0.1458, 0.1548, 0.1655, 0.1619, 0.1569, 0.1783, 0.1361, 0.1706, 0.1475, 0.1462, 0.1666, 0.1532, 0.1655, 0.1619, 0.1458, 0.1548, 0.2007, 0.1605, 0.1989, 0.1693, 0.1655, 0.1619, 0.1666, 0.1532, 0.1361, 0.1706, 0.1205, 0.1632, 0.1315, 0.1483, 0.1458, 0.1548, 0.1032, 0.1533, 0.1148, 0.139, 0.1315, 0.1483, 0.1205, 0.1632, 0.1032, 0.1533, 0.07104, 0.1295, 0.08446, 0.1304, 0.1028, 0.143, 0.2728, 0.01267, 0.2728, 0.1067, 0.2351, 0.1068, 0.2351, 0.01272, 0.07444, 0.04218, 0.09829, 0.09194, 0.08643, 0.1048, 0.05775, 0.05226, 0.1963, 0.1514, 0.2007, 0.1605, 0.1666, 0.1532, 0.1701, 0.1428, 0.1482, 0.1354, 0.1701, 0.1428, 0.1666, 0.1532, 0.1475, 0.1462, 0.1458, 0.1548, 0.1315, 0.1483, 0.134, 0.1401, 0.1475, 0.1462, 0.1148, 0.139, 0.1181, 0.13, 0.134, 0.1401, 0.1315, 0.1483, 0.08643, 0.1048, 0.07104, 0.1295, 0.06242, 0.1204, 0.07332, 0.1025, 0.07104, 0.1295, 0.01225, 0.1401, 0.01092, 0.1293, 0.06242, 0.1204, 0.2728, 0.07758, 0.273, 0.01287, 0.3107, 0.01267, 0.3107, 0.07682, 0.298, 0.07752, 0.08643, 0.1048, 0.1181, 0.13, 0.1092, 0.1326, 0.09178, 0.1175, 0.07104, 0.1295, 0.08643, 0.1048, 0.09178, 0.1175, 0.08446, 0.1304, 0.1181, 0.13, 0.1148, 0.139, 0.1076, 0.1365, 0.1092, 0.1326, 0.1148, 0.139, 0.1032, 0.1533, 0.1028, 0.143, 0.1076, 0.1365, 0.8796, 0.0943, 0.8767, 0.09281, 0.8818, 0.073, 0.8856, 0.07355, 0.8856, 0.07355, 0.8818, 0.073, 0.8859, 0.05915, 0.8904, 0.06414, 0.8904, 0.06414, 0.8859, 0.05915, 0.8906, 0.04947, 0.8981, 0.03908, 0.1963, 0.1514, 0.2016, 0.1489, 0.2007, 0.1605])
me_cube_004.use_remesh_fix_poles = True
me_cube_004.use_remesh_preserve_attributes = False
me_cube_004.use_mirror_vertex_groups = False
me_cube_004.update()
me_cube_005 = bpy.data.meshes.new('Cube.005')
me_cube_005.from_pydata([(1.923, -1.937, 0.6529), (0.0, -1.937, 0.6532), (1.848, -4.121, 0.3488), (0.0, -4.121, 0.4515), (0.0, -2.458, 0.6507), (1.931, -2.257, 0.5732), (1.897, -3.189, 0.5043), (0.0, -3.189, 0.607), (0.0, -2.723, 0.6507), (1.922, -2.723, 0.548), (1.874, -3.655, 0.4373), (0.0, -3.655, 0.54), (0.0, -5.233, 0.07041), (1.002, -1.937, 0.6532), (0.9859, -4.121, 0.436), (1.018, -2.439, 0.6353), (1.008, -3.189, 0.5916), (1.008, -2.723, 0.6353), (0.9799, -3.655, 0.5246), (0.9654, -5.193, 0.01195), (0.0, -4.732, 0.2609), (1.755, -4.733, 0.2019), (0.9739, -4.733, 0.2019)], [], [(15, 5, 0, 13), (22, 21, 2, 14), (17, 9, 5, 15), (18, 10, 6, 16), (16, 6, 9, 17), (14, 2, 10, 18), (3, 14, 18, 11), (7, 16, 17, 8), (11, 18, 16, 7), (8, 17, 15, 4), (20, 22, 14, 3), (4, 15, 13, 1), (12, 19, 22, 20)])
_uv = me_cube_005.uv_layers.new(name='UVMap')
_uv.uv.foreach_set('vector', [0.1714, 0.08578, 0.1787, 0.04738, 0.1926, 0.04777, 0.1925, 0.0864, 0.07292, 0.08723, 0.07339, 0.05441, 0.09987, 0.05073, 0.1004, 0.08706, 0.1595, 0.08627, 0.1592, 0.04782, 0.1787, 0.04738, 0.1714, 0.08578, 0.1202, 0.08741, 0.1198, 0.04974, 0.1395, 0.04887, 0.1399, 0.08627, 0.1399, 0.08627, 0.1395, 0.04887, 0.1592, 0.04782, 0.1595, 0.08627, 0.1004, 0.08706, 0.09987, 0.05073, 0.1198, 0.04974, 0.1202, 0.08741, 0.1003, 0.1284, 0.1004, 0.08706, 0.1202, 0.08741, 0.1202, 0.1285, 0.14, 0.1285, 0.1399, 0.08627, 0.1595, 0.08627, 0.1596, 0.1285, 0.1202, 0.1285, 0.1202, 0.08741, 0.1399, 0.08627, 0.14, 0.1285, 0.1596, 0.1285, 0.1595, 0.08627, 0.1714, 0.08578, 0.1708, 0.1285, 0.07342, 0.1282, 0.07292, 0.08723, 0.1004, 0.08706, 0.1003, 0.1284, 0.1708, 0.1285, 0.1714, 0.08578, 0.1925, 0.0864, 0.1926, 0.1284, 0.05092, 0.128, 0.05202, 0.08733, 0.07292, 0.08723, 0.07342, 0.1282])
me_cube_005.use_remesh_fix_poles = True
me_cube_005.use_remesh_preserve_attributes = False
me_cube_005.use_mirror_vertex_groups = False
me_cube_005.update()
me_cube_006 = bpy.data.meshes.new('Cube.006')
me_cube_006.from_pydata([(1.923, -1.937, 0.6529), (0.0, -1.937, 0.6532), (1.848, -4.121, 0.3488), (0.0, -4.121, 0.4515), (0.0, -2.458, 0.6507), (1.931, -2.257, 0.5732), (1.897, -3.189, 0.5043), (0.0, -3.189, 0.607), (0.0, -2.723, 0.6507), (1.922, -2.723, 0.548), (1.874, -3.655, 0.4373), (0.0, -3.655, 0.54), (0.0, -5.233, 0.07041), (1.002, -1.937, 0.6532), (0.9859, -4.121, 0.436), (1.018, -2.439, 0.6353), (1.008, -3.189, 0.5916), (1.008, -2.723, 0.6353), (0.9799, -3.655, 0.5246), (0.9654, -5.193, 0.01195), (0.0, -4.732, 0.2609), (1.755, -4.733, 0.2019), (0.9739, -4.733, 0.2019), (0.887, -4.055, 0.4776), (0.0, -4.055, 0.49), (0.0, -3.63, 0.628), (0.8822, -3.63, 0.6156), (0.0, -3.59, 0.5764), (0.0, -3.164, 0.6971), (0.9059, -3.164, 0.6848), (0.8833, -3.59, 0.564), (0.9073, -3.124, 0.6287), (0.0, -3.124, 0.6411), (0.0, -2.699, 0.7432), (0.9073, -2.699, 0.7308)], [], [(15, 5, 0, 13), (22, 21, 2, 14), (17, 9, 5, 15), (18, 10, 6, 16), (16, 6, 9, 17), (14, 2, 10, 18), (18, 11, 25, 26), (8, 7, 32, 33), (7, 11, 27, 28), (8, 17, 15, 4), (20, 22, 14, 3), (4, 15, 13, 1), (12, 19, 22, 20), (24, 23, 26, 25), (3, 14, 23, 24), (11, 3, 24, 25), (14, 18, 26, 23), (27, 30, 29, 28), (11, 18, 30, 27), (16, 7, 28, 29), (18, 16, 29, 30), (32, 31, 34, 33), (16, 17, 34, 31), (7, 16, 31, 32), (17, 8, 33, 34)])
_uv = me_cube_006.uv_layers.new(name='UVMap')
_uv.uv.foreach_set('vector', [0.1652, 0.0745, 0.1732, 0.03308, 0.1881, 0.03352, 0.1879, 0.07516, 0.05889, 0.07488, 0.05999, 0.0399, 0.0882, 0.03636, 0.08826, 0.07553, 0.1523, 0.07502, 0.1521, 0.03351, 0.1732, 0.03308, 0.1652, 0.0745, 0.1099, 0.07606, 0.1096, 0.03543, 0.1309, 0.03459, 0.1312, 0.07496, 0.1312, 0.07496, 0.1309, 0.03459, 0.1521, 0.03351, 0.1523, 0.07502, 0.08826, 0.07553, 0.0882, 0.03636, 0.1096, 0.03543, 0.1099, 0.07606, 0.9664, 0.0198, 0.9664, 0.09213, 0.9596, 0.09223, 0.9595, 0.02712, 0.1477, 0.1253, 0.1288, 0.1189, 0.132, 0.1187, 0.1504, 0.122, 0.1274, 0.1256, 0.1076, 0.1196, 0.1109, 0.1194, 0.1302, 0.1223, 0.1525, 0.1206, 0.1523, 0.07502, 0.1652, 0.0745, 0.1646, 0.1205, 0.05797, 0.118, 0.05889, 0.07488, 0.08826, 0.07553, 0.08623, 0.1192, 0.1646, 0.1205, 0.1652, 0.0745, 0.1879, 0.07516, 0.1881, 0.1204, 0.0343, 0.117, 0.0369, 0.07425, 0.05889, 0.07488, 0.05797, 0.118, 0.08958, 0.1191, 0.09147, 0.08023, 0.1118, 0.08197, 0.1087, 0.1221, 0.08623, 0.1192, 0.08826, 0.07553, 0.09147, 0.08023, 0.08958, 0.1191, 0.1059, 0.1251, 0.08623, 0.1192, 0.08958, 0.1191, 0.1087, 0.1221, 0.08826, 0.07553, 0.1099, 0.07606, 0.1118, 0.08197, 0.09147, 0.08023, 0.1109, 0.1194, 0.113, 0.08062, 0.1331, 0.08104, 0.1302, 0.1223, 0.1076, 0.1196, 0.1099, 0.07606, 0.113, 0.08062, 0.1109, 0.1194, 0.9595, 0.0198, 0.9595, 0.09421, 0.9526, 0.09431, 0.9525, 0.02745, 0.1099, 0.07606, 0.1312, 0.07496, 0.1331, 0.08104, 0.113, 0.08062, 0.132, 0.1187, 0.1342, 0.07968, 0.154, 0.08121, 0.1504, 0.122, 0.1312, 0.07496, 0.1523, 0.07502, 0.154, 0.08121, 0.1342, 0.07968, 0.1288, 0.1189, 0.1312, 0.07496, 0.1342, 0.07968, 0.132, 0.1187, 0.9525, 0.0198, 0.9525, 0.09421, 0.9454, 0.09432, 0.9453, 0.02735])
me_cube_006.use_remesh_fix_poles = True
me_cube_006.use_remesh_preserve_attributes = False
me_cube_006.use_mirror_vertex_groups = False
me_cube_006.update()
me_cube_007 = bpy.data.meshes.new('Cube.007')
me_cube_007.from_pydata([(0.0, 5.749, -0.7081), (2.164, 4.44, -1.006), (1.948, 5.333, -0.7081), (2.213, 4.111, -1.03), (2.164, 4.403, -0.5289), (2.164, 5.041, -0.9347), (0.0, 5.406, -0.9347), (0.0, 5.569, -0.1045), (1.999, 5.204, -0.1045), (2.227, 3.908, -0.249), (2.147, 5.041, -0.122), (0.0, 5.845, -0.2218), (1.948, 5.429, -0.2218), (2.216, 4.069, -0.5792), (2.164, 5.041, -0.3879), (0.7262, 5.711, -0.7081), (2.179, 4.381, -0.2245), (0.7262, 5.406, -0.9347), (0.7262, 5.531, -0.1045), (0.7262, 5.808, -0.2218), (2.164, 4.769, -0.9818), (2.179, 4.732, -0.2), (2.164, 4.737, -0.4786), (0.7138, 4.44, -1.006), (0.7627, 4.111, -1.03), (0.7138, 4.769, -0.9818), (0.0, 4.44, -1.006), (0.0, 4.111, -1.03), (0.0, 4.769, -0.9818), (1.589, 5.387, -0.1045), (1.564, 5.639, -0.2218), (1.564, 5.542, -0.7081), (1.671, 5.243, -0.9347)], [], [(22, 21, 16, 4), (31, 2, 5, 32), (12, 8, 10, 14), (4, 16, 9, 13), (30, 29, 8, 12), (31, 30, 12, 2), (1, 4, 13, 3), (2, 12, 14, 5), (0, 11, 19, 15), (11, 7, 18, 19), (0, 15, 17, 6), (20, 22, 4, 1), (5, 14, 22, 20), (14, 10, 21, 22), (20, 1, 23, 25), (1, 3, 24, 23), (20, 25, 17, 32, 5), (25, 23, 26, 28), (23, 24, 27, 26), (17, 25, 28, 6), (15, 19, 30, 31), (19, 18, 29, 30), (15, 31, 32, 17)])
_uv = me_cube_007.uv_layers.new(name='UVMap')
_uv.uv.foreach_set('vector', [0.1403, 0.07212, 0.1274, 0.05479, 0.1527, 0.04086, 0.1633, 0.06264, 0.1082, 0.1337, 0.1203, 0.1115, 0.1403, 0.1041, 0.1309, 0.1302, 0.09391, 0.09944, 0.09213, 0.08125, 0.1045, 0.06825, 0.1197, 0.081, 0.1633, 0.06264, 0.1527, 0.04086, 0.1872, 0.02481, 0.1882, 0.05411, 0.08026, 0.1226, 0.06845, 0.1064, 0.09213, 0.08125, 0.09391, 0.09944, 0.1082, 0.1337, 0.08026, 0.1226, 0.09391, 0.09944, 0.1203, 0.1115, 0.1765, 0.09529, 0.1633, 0.06264, 0.1882, 0.05411, 0.1994, 0.08783, 0.1203, 0.1115, 0.09391, 0.09944, 0.1197, 0.081, 0.1403, 0.1041, 0.07786, 0.2349, 0.04098, 0.224, 0.0582, 0.174, 0.09087, 0.1841, 0.04098, 0.224, 0.01954, 0.2152, 0.03891, 0.1634, 0.0582, 0.174, 0.07786, 0.2349, 0.09087, 0.1841, 0.1164, 0.1881, 0.1093, 0.2403, 0.1555, 0.1013, 0.1403, 0.07212, 0.1633, 0.06264, 0.1765, 0.09529, 0.1403, 0.1041, 0.1197, 0.081, 0.1403, 0.07212, 0.1555, 0.1013, 0.1197, 0.081, 0.1045, 0.06825, 0.1274, 0.05479, 0.1403, 0.07212, 0.1555, 0.1013, 0.1765, 0.09529, 0.183, 0.1927, 0.1608, 0.1926, 0.1765, 0.09529, 0.1994, 0.08783, 0.2057, 0.1889, 0.183, 0.1927, 0.1555, 0.1013, 0.1608, 0.1926, 0.1164, 0.1881, 0.1309, 0.1302, 0.1403, 0.1041, 0.1608, 0.1926, 0.183, 0.1927, 0.1822, 0.2434, 0.1583, 0.2431, 0.183, 0.1927, 0.2057, 0.1889, 0.2057, 0.2435, 0.1822, 0.2434, 0.1164, 0.1881, 0.1608, 0.1926, 0.1583, 0.2431, 0.1093, 0.2403, 0.09087, 0.1841, 0.0582, 0.174, 0.08026, 0.1226, 0.1082, 0.1337, 0.0582, 0.174, 0.03891, 0.1634, 0.06845, 0.1064, 0.08026, 0.1226, 0.09087, 0.1841, 0.1082, 0.1337, 0.1309, 0.1302, 0.1164, 0.1881])
me_cube_007.use_remesh_fix_poles = True
me_cube_007.use_remesh_preserve_attributes = False
me_cube_007.use_mirror_vertex_groups = False
me_cube_007.update()
me_cube_008 = bpy.data.meshes.new('Cube.008')
me_cube_008.from_pydata([(0.0, 5.847, -1.15), (2.164, 4.579, -1.15), (1.948, 5.431, -1.15), (2.213, 4.111, -1.15), (2.164, 4.403, -0.5289), (2.164, 5.18, -1.15), (0.0, 5.406, -0.983), (0.0, 5.569, -0.1045), (1.999, 5.204, -0.1045), (2.227, 3.908, -0.249), (2.147, 5.041, -0.122), (0.0, 5.709, -0.2218), (1.948, 5.293, -0.2778), (2.216, 4.069, -0.5792), (2.164, 5.041, -0.3879), (0.7262, 5.808, -1.15), (2.179, 4.381, -0.2245), (0.7262, 5.406, -0.983), (0.7262, 5.531, -0.1045), (0.7262, 5.671, -0.2218), (2.164, 4.908, -1.15), (2.179, 4.732, -0.2), (2.164, 4.737, -0.4786), (0.7138, 4.44, -1.006), (0.7627, 4.111, -1.03), (0.7138, 4.769, -0.9818), (0.0, 4.44, -1.006), (0.0, 4.111, -1.03), (0.0, 4.769, -0.9818), (1.589, 5.387, -0.1045), (1.564, 5.502, -0.2218), (1.564, 5.64, -1.15), (1.671, 5.243, -0.983), (0.0, 5.738, -0.9667), (1.948, 5.322, -0.9667), (2.164, 4.46, -1.05), (2.214, 4.099, -1.064), (2.164, 5.071, -1.012), (0.7262, 5.699, -0.9667), (2.164, 4.79, -1.037), (1.564, 5.532, -0.9667), (0.0, 5.708, -0.6571), (1.948, 5.292, -0.6571), (2.164, 4.418, -0.8336), (2.215, 4.086, -0.8626), (2.164, 5.041, -0.7526), (0.7262, 5.67, -0.6571), (2.164, 4.75, -0.8047), (1.564, 5.502, -0.6571), (1.9, 5.262, -0.6958), (1.9, 5.285, -0.928), (1.612, 5.419, -0.6958), (1.612, 5.442, -0.928)], [], [(22, 21, 16, 4), (31, 2, 5, 32), (12, 8, 10, 14), (4, 16, 9, 13), (30, 29, 8, 12), (48, 30, 12, 42), (43, 4, 13, 44), (42, 12, 14, 45), (41, 11, 19, 46), (11, 7, 18, 19), (0, 15, 17, 6), (47, 22, 4, 43), (45, 14, 22, 47), (14, 10, 21, 22), (20, 1, 23, 25), (1, 3, 24, 23), (20, 25, 17, 32, 5), (25, 23, 26, 28), (23, 24, 27, 26), (17, 25, 28, 6), (46, 19, 30, 48), (19, 18, 29, 30), (15, 31, 32, 17), (15, 38, 40, 31), (5, 37, 39, 20), (20, 39, 35, 1), (0, 33, 38, 15), (2, 34, 37, 5), (1, 35, 36, 3), (31, 40, 34, 2), (38, 46, 48, 40), (37, 45, 47, 39), (39, 47, 43, 35), (33, 41, 46, 38), (34, 42, 45, 37), (35, 43, 44, 36), (34, 40, 52, 50), (52, 51, 49, 50), (42, 34, 50, 49), (40, 48, 51, 52), (48, 42, 49, 51)])
_uv = me_cube_008.uv_layers.new(name='UVMap')
_uv.uv.foreach_set('vector', [0.1487, 0.05187, 0.1411, 0.03614, 0.1626, 0.02842, 0.1685, 0.04687, 0.1242, 0.1101, 0.1345, 0.0979, 0.1434, 0.09144, 0.1416, 0.11, 0.1112, 0.06188, 0.1091, 0.04996, 0.121, 0.04225, 0.1304, 0.0558, 0.1685, 0.04687, 0.1626, 0.02842, 0.1916, 0.01931, 0.1893, 0.04266, 0.09147, 0.07666, 0.08767, 0.06775, 0.1091, 0.04996, 0.1112, 0.06188, 0.1077, 0.09221, 0.09147, 0.07666, 0.1112, 0.06188, 0.1235, 0.07813, 0.174, 0.06431, 0.1685, 0.04687, 0.1893, 0.04266, 0.1937, 0.06009, 0.1235, 0.07813, 0.1112, 0.06188, 0.1304, 0.0558, 0.1405, 0.07291, 0.0572, 0.1632, 0.03513, 0.1474, 0.06088, 0.1128, 0.08061, 0.1276, 0.03513, 0.1474, 0.02645, 0.1403, 0.05317, 0.1052, 0.06088, 0.1128, 0.08467, 0.1798, 0.1037, 0.1433, 0.1258, 0.1506, 0.1133, 0.1913, 0.1558, 0.06914, 0.1487, 0.05187, 0.1685, 0.04687, 0.174, 0.06431, 0.1405, 0.07291, 0.1304, 0.0558, 0.1487, 0.05187, 0.1558, 0.06914, 0.1304, 0.0558, 0.121, 0.04225, 0.1411, 0.03614, 0.1487, 0.05187, 0.1544, 0.08843, 0.1708, 0.08406, 0.1784, 0.1602, 0.1608, 0.1583, 0.1708, 0.08406, 0.1968, 0.07724, 0.1968, 0.1587, 0.1784, 0.1602, 0.1544, 0.08843, 0.1608, 0.1583, 0.1258, 0.1506, 0.1416, 0.11, 0.1434, 0.09144, 0.1608, 0.1583, 0.1784, 0.1602, 0.1733, 0.2011, 0.1539, 0.1988, 0.1784, 0.1602, 0.1968, 0.1587, 0.1925, 0.2031, 0.1733, 0.2011, 0.1258, 0.1506, 0.1608, 0.1583, 0.1539, 0.1988, 0.1133, 0.1913, 0.08061, 0.1276, 0.06088, 0.1128, 0.09147, 0.07666, 0.1077, 0.09221, 0.06088, 0.1128, 0.05317, 0.1052, 0.08767, 0.06775, 0.09147, 0.07666, 0.1037, 0.1433, 0.1242, 0.1101, 0.1416, 0.11, 0.1258, 0.1506, 0.1037, 0.1433, 0.09427, 0.1369, 0.1182, 0.1031, 0.1242, 0.1101, 0.1434, 0.09144, 0.1448, 0.08475, 0.1582, 0.08136, 0.1544, 0.08843, 0.1544, 0.08843, 0.1582, 0.08136, 0.1756, 0.07692, 0.1708, 0.08406, 0.08467, 0.1798, 0.07332, 0.1731, 0.09427, 0.1369, 0.1037, 0.1433, 0.1345, 0.0979, 0.1316, 0.09016, 0.1448, 0.08475, 0.1434, 0.09144, 0.1708, 0.08406, 0.1756, 0.07692, 0.1962, 0.07215, 0.1968, 0.07724, 0.1242, 0.1101, 0.1182, 0.1031, 0.1316, 0.09016, 0.1345, 0.0979, 0.09427, 0.1369, 0.08061, 0.1276, 0.1077, 0.09221, 0.1182, 0.1031, 0.1448, 0.08475, 0.1405, 0.07291, 0.1558, 0.06914, 0.1582, 0.08136, 0.1582, 0.08136, 0.1558, 0.06914, 0.174, 0.06431, 0.1756, 0.07692, 0.07332, 0.1731, 0.0572, 0.1632, 0.08061, 0.1276, 0.09427, 0.1369, 0.1316, 0.09016, 0.1235, 0.07813, 0.1405, 0.07291, 0.1448, 0.08475, 0.1756, 0.07692, 0.174, 0.06431, 0.1937, 0.06009, 0.1962, 0.07215, 0.1316, 0.09016, 0.1182, 0.1031, 0.1193, 0.0985, 0.1284, 0.08938, 0.2744, 0.2933, 0.7291, 0.3143, 0.7291, 0.9548, 0.2745, 0.9338, 0.1235, 0.07813, 0.1316, 0.09016, 0.1284, 0.08938, 0.1231, 0.0824, 0.1182, 0.1031, 0.1077, 0.09221, 0.1129, 0.09102, 0.1193, 0.0985, 0.1077, 0.09221, 0.1235, 0.07813, 0.1231, 0.0824, 0.1129, 0.09102])
me_cube_008.use_remesh_fix_poles = True
me_cube_008.use_remesh_preserve_attributes = False
me_cube_008.use_mirror_vertex_groups = False
me_cube_008.update()
me_cube_011 = bpy.data.meshes.new('Cube.011')
me_cube_011.from_pydata([(1.559, 5.115, 0.7399), (1.07, 5.232, 0.6633), (1.567, 4.755, 0.7814), (1.136, 4.759, 0.6954), (1.369, 5.261, 0.7399), (1.176, 4.821, 0.8249), (1.51, 4.821, 0.8593), (1.176, 5.21, 0.8249), (1.51, 5.21, 0.8593), (1.164, 5.216, 0.8726), (1.164, 4.869, 0.9455), (1.402, 4.963, 1.006), (1.402, 5.242, 0.972), (0.8995, 5.269, 0.9672), (0.8995, 4.887, 1.04), (0.8946, 4.982, 1.107), (0.8946, 5.272, 1.072), (0.5688, 5.275, 1.0), (0.5688, 4.893, 1.073), (0.568, 4.987, 1.137), (0.568, 5.278, 1.103), (0.0, 5.279, 1.019), (0.0, 4.897, 1.092), (0.0, 4.989, 1.147), (0.0, 5.28, 1.113)], [], [(2, 6, 5, 3), (6, 8, 12, 11), (0, 8, 6, 2), (0, 4, 8), (1, 7, 8, 4), (3, 5, 7, 1), (10, 11, 15, 14), (7, 5, 10, 9), (8, 7, 9, 12), (5, 6, 11, 10), (15, 16, 20, 19), (11, 12, 16, 15), (9, 10, 14, 13), (12, 9, 13, 16), (20, 17, 21, 24), (13, 14, 18, 17), (16, 13, 17, 20), (14, 15, 19, 18), (18, 19, 23, 22), (19, 20, 24, 23), (17, 18, 22, 21)])
_uv = me_cube_011.uv_layers.new(name='UVMap')
_uv.uv.foreach_set('vector', [0.1877, 0.05395, 0.1801, 0.06232, 0.1481, 0.05424, 0.1466, 0.03955, 0.1801, 0.06232, 0.1839, 0.09439, 0.1727, 0.09861, 0.167, 0.07743, 0.1948, 0.08736, 0.1839, 0.09439, 0.1801, 0.06232, 0.1877, 0.05395, 0.1948, 0.08736, 0.1906, 0.1074, 0.1839, 0.09439, 0.1948, 0.1389, 0.1735, 0.1281, 0.1839, 0.09439, 0.1906, 0.1074, 0.1758, 0.1859, 0.1638, 0.1757, 0.1735, 0.1281, 0.1948, 0.1389, 0.1453, 0.06728, 0.167, 0.07743, 0.1188, 0.08974, 0.1176, 0.07804, 0.1735, 0.1281, 0.1638, 0.1757, 0.1535, 0.1694, 0.1672, 0.126, 0.1839, 0.09439, 0.1735, 0.1281, 0.1672, 0.126, 0.1727, 0.09861, 0.1481, 0.05424, 0.1801, 0.06232, 0.167, 0.07743, 0.1453, 0.06728, 0.1188, 0.08974, 0.1253, 0.1205, 0.09328, 0.126, 0.08719, 0.0972, 0.167, 0.07743, 0.1727, 0.09861, 0.1253, 0.1205, 0.1188, 0.08974, 0.1672, 0.126, 0.1535, 0.1694, 0.1318, 0.1673, 0.1297, 0.1299, 0.1727, 0.09861, 0.1672, 0.126, 0.1297, 0.1299, 0.1253, 0.1205, 0.09328, 0.126, 0.09595, 0.1358, 0.04068, 0.1466, 0.03852, 0.1375, 0.1297, 0.1299, 0.1318, 0.1673, 0.102, 0.1722, 0.09595, 0.1358, 0.1253, 0.1205, 0.1297, 0.1299, 0.09595, 0.1358, 0.09328, 0.126, 0.1176, 0.07804, 0.1188, 0.08974, 0.08719, 0.0972, 0.08523, 0.08602, 0.08523, 0.08602, 0.08719, 0.0972, 0.03223, 0.1089, 0.03011, 0.09835, 0.08719, 0.0972, 0.09328, 0.126, 0.03852, 0.1375, 0.03223, 0.1089, 0.09595, 0.1358, 0.102, 0.1722, 0.04828, 0.1833, 0.04068, 0.1466])
me_cube_011.use_remesh_fix_poles = True
me_cube_011.use_remesh_preserve_attributes = False
me_cube_011.use_mirror_vertex_groups = False
me_cube_011.update()
me_cube_012 = bpy.data.meshes.new('Cube.012')
me_cube_012.from_pydata([(1.662, -5.191, 0.01131), (0.9654, -5.191, 0.01131), (1.755, -4.732, 0.2018), (0.9739, -4.732, 0.2018), (1.755, -4.678, 0.148), (1.662, -4.867, -0.3128), (0.9654, -4.867, -0.3128), (0.9739, -4.678, 0.148), (1.605, -5.006, 0.03606), (1.023, -5.006, 0.03606), (1.605, -4.82, -0.15), (1.023, -4.82, -0.15)], [], [(1, 0, 2, 3), (6, 7, 4, 5), (2, 4, 7, 3), (1, 9, 8, 0), (3, 7, 6, 1), (0, 5, 4, 2), (9, 11, 10, 8), (0, 8, 10, 5), (6, 11, 9, 1), (5, 10, 11, 6)])
_uv = me_cube_012.uv_layers.new(name='UVMap')
_uv.uv.foreach_set('vector', [0.08707, 0.03, 0.08707, 0.1208, 0.1518, 0.1329, 0.1518, 0.0311, 0.2697, 0.1734, 0.2521, 0.167, 0.2505, 0.2013, 0.2672, 0.1924, 0.2465, 0.2067, 0.2505, 0.2013, 0.2521, 0.167, 0.2474, 0.1614, 0.2981, 0.1397, 0.2838, 0.1701, 0.282, 0.1957, 0.2981, 0.2248, 0.2474, 0.1614, 0.2521, 0.167, 0.2697, 0.1734, 0.2981, 0.1397, 0.2981, 0.2248, 0.2672, 0.1924, 0.2505, 0.2013, 0.2465, 0.2067, 0.9469, 0.2779, 0.6397, 0.2779, 0.6397, 0.9577, 0.9469, 0.9577, 0.2981, 0.2248, 0.282, 0.1957, 0.2727, 0.1898, 0.2672, 0.1924, 0.2697, 0.1734, 0.2745, 0.1758, 0.2838, 0.1701, 0.2981, 0.1397, 0.2672, 0.1924, 0.2727, 0.1898, 0.2745, 0.1758, 0.2697, 0.1734])
me_cube_012.use_remesh_fix_poles = True
me_cube_012.use_remesh_preserve_attributes = False
me_cube_012.use_mirror_vertex_groups = False
me_cube_012.update()

# ---- objects
ob_body = bpy.data.objects.new('Body', me_cube)
ob_stockfrontbumper = bpy.data.objects.new('StockFrontBumper', me_cube_003)
ob_sportfrontbumper = bpy.data.objects.new('SportFrontBumper', me_cube_004)
ob_stockhood = bpy.data.objects.new('StockHood', me_cube_005)
ob_sporthood = bpy.data.objects.new('SportHood', me_cube_006)
ob_stockrearbumper = bpy.data.objects.new('StockRearBumper', me_cube_007)
ob_sportrearbumper = bpy.data.objects.new('SportRearBumper', me_cube_008)
ob_spoiler = bpy.data.objects.new('Spoiler', me_cube_011)
ob_headlights = bpy.data.objects.new('Headlights', me_cube_012)

# ---- transforms, parenting, visibility, modifiers, constraints
ob_body.location = (0.0, 0.0, 0.0)
ob_body.lineart.crease_threshold = 0.0
_m = ob_body.modifiers.new('Mirror', 'MIRROR')
_m.use_bisect_axis = (True, False, False)
_m.use_clip = True
ob_stockfrontbumper.location = (0.0, 0.0, 0.0)
ob_stockfrontbumper.lineart.crease_threshold = 0.0
_m = ob_stockfrontbumper.modifiers.new('Mirror', 'MIRROR')
_m.use_bisect_axis = (True, False, False)
_m.use_clip = True
ob_sportfrontbumper.location = (0.0, 0.0, 0.0)
ob_sportfrontbumper.lineart.crease_threshold = 0.0
_m = ob_sportfrontbumper.modifiers.new('Mirror', 'MIRROR')
_m.use_bisect_axis = (True, False, False)
_m.use_clip = True
ob_stockhood.location = (0.0, 0.0, 0.0)
ob_stockhood.lineart.crease_threshold = 0.0
_m = ob_stockhood.modifiers.new('Mirror', 'MIRROR')
_m.use_bisect_axis = (True, False, False)
_m.use_clip = True
ob_sporthood.location = (0.0, 0.0, 0.0)
ob_sporthood.lineart.crease_threshold = 0.0
_m = ob_sporthood.modifiers.new('Mirror', 'MIRROR')
_m.use_bisect_axis = (True, False, False)
_m.use_clip = True
ob_stockrearbumper.location = (0.0, 0.0, 0.0)
ob_stockrearbumper.lineart.crease_threshold = 0.0
_m = ob_stockrearbumper.modifiers.new('Mirror', 'MIRROR')
_m.use_bisect_axis = (True, False, False)
_m.use_clip = True
ob_sportrearbumper.location = (0.0, 0.0, 0.0)
ob_sportrearbumper.lineart.crease_threshold = 0.0
_m = ob_sportrearbumper.modifiers.new('Mirror', 'MIRROR')
_m.use_bisect_axis = (True, False, False)
_m.use_clip = True
ob_spoiler.location = (0.0, 0.0, 0.0)
ob_spoiler.lineart.crease_threshold = 0.0
_m = ob_spoiler.modifiers.new('Mirror', 'MIRROR')
_m.use_bisect_axis = (True, False, False)
_m.use_clip = True
ob_headlights.location = (0.0, 0.0, 0.0)
ob_headlights.lineart.crease_threshold = 0.0
_m = ob_headlights.modifiers.new('Mirror', 'MIRROR')
_m.use_bisect_axis = (True, False, False)
_m.use_clip = True

# ---- collection membership
col_collection.objects.link(ob_body)
col_collection.objects.link(ob_stockfrontbumper)
col_collection.objects.link(ob_sportfrontbumper)
col_collection.objects.link(ob_stockhood)
col_collection.objects.link(ob_sporthood)
col_collection.objects.link(ob_stockrearbumper)
col_collection.objects.link(ob_sportrearbumper)
col_collection.objects.link(ob_spoiler)
col_collection.objects.link(ob_headlights)

# ---- scene / render settings (as saved in the file)
scene.frame_start = 1; scene.frame_end = 250; scene.frame_set(1)
scene.render.engine = 'BLENDER_EEVEE_NEXT'
scene.cycles.use_denoising = False
scene.cycles.samples = 128
scene.cycles.sampling_pattern = 'TABULATED_SOBOL'
scene.cycles.use_adaptive_sampling = False
scene.cycles.use_light_tree = False
scene.view_settings.view_transform = 'Filmic'
bpy.context.view_layer.update()

# ---- added for rendering (the .blend has no active camera and no usable light): camera, sun
cam_auto = bpy.data.cameras.new('AutoCamera')
cam_auto.lens = 50.0
cam_auto.sensor_width = 36.0
cam_auto.clip_end = 1000.0
ob_auto_camera = bpy.data.objects.new('AutoCamera', cam_auto)
scene.collection.objects.link(ob_auto_camera)
ob_auto_camera.location = (12.1202, -14.6481, 9.88317)
ob_auto_camera.rotation_euler = (1.09748, -7.21219e-08, 0.694738)
scene.camera = ob_auto_camera
light_auto_sun = bpy.data.lights.new('AutoSun', 'SUN')
light_auto_sun.energy = 3.0
light_auto_sun.angle = 0.0523599
ob_auto_sun = bpy.data.objects.new('AutoSun', light_auto_sun)
scene.collection.objects.link(ob_auto_sun)
ob_auto_sun.rotation_euler = (0.872665, 0.174533, 0.523599)
bpy.context.view_layer.update()
